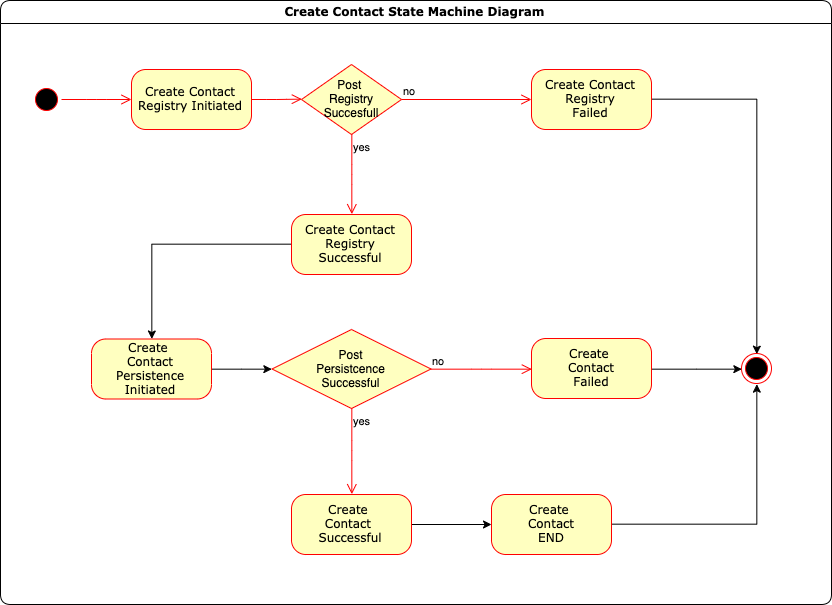

The diagram above was exported from draw.io. Its source (the exported page's mxGraphModel, read from the mxfile embedded in the PNG):
<mxGraphModel dx="1553" dy="917" grid="1" gridSize="10" guides="1" tooltips="1" connect="1" arrows="1" fold="1" page="1" pageScale="1" pageWidth="1100" pageHeight="850" background="#ffffff" math="0" shadow="0">
  <root>
    <mxCell id="0" />
    <mxCell id="1" parent="0" />
    <mxCell id="2a3bc250acf0617d-7" value="Create Contact State Machine Diagram" style="swimlane;whiteSpace=wrap;html=1;rounded=1;shadow=0;comic=0;labelBackgroundColor=none;strokeColor=#000000;strokeWidth=1;fillColor=#ffffff;fontFamily=Verdana;fontSize=12;fontColor=#000000;align=center;" parent="1" vertex="1">
      <mxGeometry x="69" y="86" width="831" height="604" as="geometry" />
    </mxCell>
    <mxCell id="3cde6dad864a17aa-10" style="edgeStyle=elbowEdgeStyle;html=1;labelBackgroundColor=none;endArrow=open;endSize=8;strokeColor=#ff0000;fontFamily=Verdana;fontSize=12;align=left;entryX=0;entryY=0.5;entryDx=0;entryDy=0;" parent="2a3bc250acf0617d-7" source="382b91b5511bd0f7-8" target="860mXOQ8YSMusNwNyFr0-12" edge="1">
      <mxGeometry relative="1" as="geometry">
        <mxPoint x="300" y="240" as="targetPoint" />
      </mxGeometry>
    </mxCell>
    <mxCell id="382b91b5511bd0f7-8" value="Create Contact Registry Initiated" style="rounded=1;whiteSpace=wrap;html=1;arcSize=24;fillColor=#ffffc0;strokeColor=#ff0000;shadow=0;comic=0;labelBackgroundColor=none;fontFamily=Verdana;fontSize=12;fontColor=#000000;align=center;" parent="2a3bc250acf0617d-7" vertex="1">
      <mxGeometry x="131" y="69" width="120" height="60" as="geometry" />
    </mxCell>
    <mxCell id="3cde6dad864a17aa-9" style="edgeStyle=elbowEdgeStyle;html=1;labelBackgroundColor=none;endArrow=open;endSize=8;strokeColor=#ff0000;fontFamily=Verdana;fontSize=12;align=left;" parent="2a3bc250acf0617d-7" source="2a3bc250acf0617d-3" target="382b91b5511bd0f7-8" edge="1">
      <mxGeometry relative="1" as="geometry" />
    </mxCell>
    <mxCell id="2a3bc250acf0617d-3" value="" style="ellipse;html=1;shape=startState;fillColor=#000000;strokeColor=#ff0000;rounded=1;shadow=0;comic=0;labelBackgroundColor=none;fontFamily=Verdana;fontSize=12;fontColor=#000000;align=center;direction=south;" parent="2a3bc250acf0617d-7" vertex="1">
      <mxGeometry x="31" y="84" width="30" height="30" as="geometry" />
    </mxCell>
    <mxCell id="860mXOQ8YSMusNwNyFr0-12" value="Post &lt;br&gt;Registry&lt;br&gt;Succesfull" style="rhombus;whiteSpace=wrap;html=1;fillColor=#ffffc0;strokeColor=#ff0000;" vertex="1" parent="2a3bc250acf0617d-7">
      <mxGeometry x="301" y="64" width="100" height="70" as="geometry" />
    </mxCell>
    <mxCell id="860mXOQ8YSMusNwNyFr0-13" value="no" style="edgeStyle=orthogonalEdgeStyle;html=1;align=left;verticalAlign=bottom;endArrow=open;endSize=8;strokeColor=#ff0000;" edge="1" source="860mXOQ8YSMusNwNyFr0-12" parent="2a3bc250acf0617d-7" target="860mXOQ8YSMusNwNyFr0-18">
      <mxGeometry x="-1" relative="1" as="geometry">
        <mxPoint x="510" y="195" as="targetPoint" />
      </mxGeometry>
    </mxCell>
    <mxCell id="860mXOQ8YSMusNwNyFr0-14" value="yes" style="edgeStyle=orthogonalEdgeStyle;html=1;align=left;verticalAlign=top;endArrow=open;endSize=8;strokeColor=#ff0000;entryX=0.5;entryY=0;entryDx=0;entryDy=0;" edge="1" source="860mXOQ8YSMusNwNyFr0-12" parent="2a3bc250acf0617d-7" target="860mXOQ8YSMusNwNyFr0-21">
      <mxGeometry x="-1" relative="1" as="geometry">
        <mxPoint x="360" y="300" as="targetPoint" />
      </mxGeometry>
    </mxCell>
    <mxCell id="860mXOQ8YSMusNwNyFr0-20" style="edgeStyle=orthogonalEdgeStyle;rounded=0;orthogonalLoop=1;jettySize=auto;html=1;entryX=0.5;entryY=0;entryDx=0;entryDy=0;" edge="1" parent="2a3bc250acf0617d-7" source="860mXOQ8YSMusNwNyFr0-18" target="860mXOQ8YSMusNwNyFr0-32">
      <mxGeometry relative="1" as="geometry">
        <mxPoint x="741.001845557596" y="98.76470588235293" as="targetPoint" />
      </mxGeometry>
    </mxCell>
    <mxCell id="860mXOQ8YSMusNwNyFr0-18" value="Create Contact Registry&lt;br&gt;Failed" style="rounded=1;whiteSpace=wrap;html=1;arcSize=24;fillColor=#ffffc0;strokeColor=#ff0000;shadow=0;comic=0;labelBackgroundColor=none;fontFamily=Verdana;fontSize=12;fontColor=#000000;align=center;" vertex="1" parent="2a3bc250acf0617d-7">
      <mxGeometry x="531" y="69" width="120" height="60" as="geometry" />
    </mxCell>
    <mxCell id="860mXOQ8YSMusNwNyFr0-36" style="edgeStyle=orthogonalEdgeStyle;rounded=0;orthogonalLoop=1;jettySize=auto;html=1;" edge="1" parent="2a3bc250acf0617d-7" source="860mXOQ8YSMusNwNyFr0-21" target="860mXOQ8YSMusNwNyFr0-23">
      <mxGeometry relative="1" as="geometry" />
    </mxCell>
    <mxCell id="860mXOQ8YSMusNwNyFr0-21" value="Create Contact Registry Successful" style="rounded=1;whiteSpace=wrap;html=1;arcSize=24;fillColor=#ffffc0;strokeColor=#ff0000;shadow=0;comic=0;labelBackgroundColor=none;fontFamily=Verdana;fontSize=12;fontColor=#000000;align=center;" vertex="1" parent="2a3bc250acf0617d-7">
      <mxGeometry x="291" y="214" width="120" height="60" as="geometry" />
    </mxCell>
    <mxCell id="860mXOQ8YSMusNwNyFr0-35" style="edgeStyle=orthogonalEdgeStyle;rounded=0;orthogonalLoop=1;jettySize=auto;html=1;entryX=0;entryY=0.5;entryDx=0;entryDy=0;" edge="1" parent="2a3bc250acf0617d-7" source="860mXOQ8YSMusNwNyFr0-23" target="860mXOQ8YSMusNwNyFr0-28">
      <mxGeometry relative="1" as="geometry" />
    </mxCell>
    <mxCell id="860mXOQ8YSMusNwNyFr0-23" value="Create &lt;br&gt;Contact Persistence Initiated" style="rounded=1;whiteSpace=wrap;html=1;arcSize=24;fillColor=#ffffc0;strokeColor=#ff0000;shadow=0;comic=0;labelBackgroundColor=none;fontFamily=Verdana;fontSize=12;fontColor=#000000;align=center;" vertex="1" parent="2a3bc250acf0617d-7">
      <mxGeometry x="91" y="338.5" width="120" height="60" as="geometry" />
    </mxCell>
    <mxCell id="860mXOQ8YSMusNwNyFr0-28" value="Post&lt;br&gt;Persistcence &lt;br&gt;Successful" style="rhombus;whiteSpace=wrap;html=1;fillColor=#ffffc0;strokeColor=#ff0000;" vertex="1" parent="2a3bc250acf0617d-7">
      <mxGeometry x="271.5" y="329" width="159" height="79" as="geometry" />
    </mxCell>
    <mxCell id="860mXOQ8YSMusNwNyFr0-29" value="no" style="edgeStyle=orthogonalEdgeStyle;html=1;align=left;verticalAlign=bottom;endArrow=open;endSize=8;strokeColor=#ff0000;entryX=0;entryY=0.5;entryDx=0;entryDy=0;" edge="1" source="860mXOQ8YSMusNwNyFr0-28" parent="2a3bc250acf0617d-7" target="860mXOQ8YSMusNwNyFr0-31">
      <mxGeometry x="-1" relative="1" as="geometry">
        <mxPoint x="461" y="339" as="targetPoint" />
      </mxGeometry>
    </mxCell>
    <mxCell id="860mXOQ8YSMusNwNyFr0-30" value="yes" style="edgeStyle=orthogonalEdgeStyle;html=1;align=left;verticalAlign=top;endArrow=open;endSize=8;strokeColor=#ff0000;entryX=0.5;entryY=0;entryDx=0;entryDy=0;" edge="1" source="860mXOQ8YSMusNwNyFr0-28" parent="2a3bc250acf0617d-7" target="860mXOQ8YSMusNwNyFr0-37">
      <mxGeometry x="-1" relative="1" as="geometry">
        <mxPoint x="321" y="419" as="targetPoint" />
      </mxGeometry>
    </mxCell>
    <mxCell id="860mXOQ8YSMusNwNyFr0-34" style="edgeStyle=orthogonalEdgeStyle;rounded=0;orthogonalLoop=1;jettySize=auto;html=1;entryX=0;entryY=0.5;entryDx=0;entryDy=0;" edge="1" parent="2a3bc250acf0617d-7" source="860mXOQ8YSMusNwNyFr0-31" target="860mXOQ8YSMusNwNyFr0-32">
      <mxGeometry relative="1" as="geometry" />
    </mxCell>
    <mxCell id="860mXOQ8YSMusNwNyFr0-31" value="Create &lt;br&gt;Contact&lt;br&gt;Failed" style="rounded=1;whiteSpace=wrap;html=1;arcSize=24;fillColor=#ffffc0;strokeColor=#ff0000;shadow=0;comic=0;labelBackgroundColor=none;fontFamily=Verdana;fontSize=12;fontColor=#000000;align=center;" vertex="1" parent="2a3bc250acf0617d-7">
      <mxGeometry x="531" y="338" width="120" height="60" as="geometry" />
    </mxCell>
    <mxCell id="860mXOQ8YSMusNwNyFr0-32" value="" style="ellipse;html=1;shape=endState;fillColor=#000000;strokeColor=#ff0000;" vertex="1" parent="2a3bc250acf0617d-7">
      <mxGeometry x="741" y="353" width="30" height="30" as="geometry" />
    </mxCell>
    <mxCell id="860mXOQ8YSMusNwNyFr0-39" value="" style="edgeStyle=orthogonalEdgeStyle;rounded=0;orthogonalLoop=1;jettySize=auto;html=1;" edge="1" parent="2a3bc250acf0617d-7" source="860mXOQ8YSMusNwNyFr0-37" target="860mXOQ8YSMusNwNyFr0-38">
      <mxGeometry relative="1" as="geometry" />
    </mxCell>
    <mxCell id="860mXOQ8YSMusNwNyFr0-37" value="Create &lt;br&gt;Contact &lt;br&gt;Successful" style="rounded=1;whiteSpace=wrap;html=1;arcSize=24;fillColor=#ffffc0;strokeColor=#ff0000;shadow=0;comic=0;labelBackgroundColor=none;fontFamily=Verdana;fontSize=12;fontColor=#000000;align=center;" vertex="1" parent="2a3bc250acf0617d-7">
      <mxGeometry x="291" y="494" width="120" height="60" as="geometry" />
    </mxCell>
    <mxCell id="860mXOQ8YSMusNwNyFr0-41" style="edgeStyle=orthogonalEdgeStyle;rounded=0;orthogonalLoop=1;jettySize=auto;html=1;entryX=0.5;entryY=1;entryDx=0;entryDy=0;" edge="1" parent="2a3bc250acf0617d-7" source="860mXOQ8YSMusNwNyFr0-38" target="860mXOQ8YSMusNwNyFr0-32">
      <mxGeometry relative="1" as="geometry">
        <mxPoint x="739.7058823529412" y="524.6470588235295" as="targetPoint" />
      </mxGeometry>
    </mxCell>
    <mxCell id="860mXOQ8YSMusNwNyFr0-38" value="Create &lt;br&gt;Contact &lt;br&gt;END" style="rounded=1;whiteSpace=wrap;html=1;arcSize=24;fillColor=#ffffc0;strokeColor=#ff0000;shadow=0;comic=0;labelBackgroundColor=none;fontFamily=Verdana;fontSize=12;fontColor=#000000;align=center;" vertex="1" parent="2a3bc250acf0617d-7">
      <mxGeometry x="491" y="494" width="120" height="60" as="geometry" />
    </mxCell>
  </root>
</mxGraphModel>